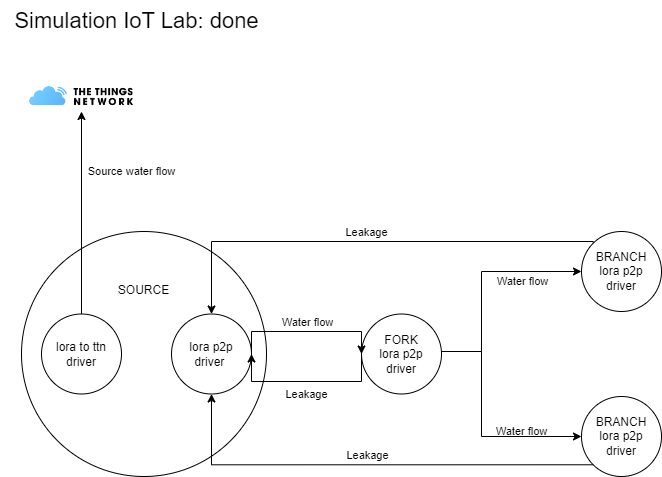

The diagram above was exported from draw.io. Its source (the exported page's mxGraphModel, read from the mxfile embedded in the PNG):
<mxGraphModel dx="1050" dy="541" grid="1" gridSize="10" guides="1" tooltips="1" connect="1" arrows="1" fold="1" page="1" pageScale="1" pageWidth="850" pageHeight="1100" background="#ffffff" math="0" shadow="0">
  <root>
    <mxCell id="0" />
    <mxCell id="1" parent="0" />
    <mxCell id="NVezCsk33KQddz3p1z8e-3" value="&lt;font color=&quot;#000000&quot;&gt;SOURCE&lt;br&gt;&lt;br&gt;&lt;br&gt;&lt;br&gt;&lt;br&gt;&lt;br&gt;&lt;br&gt;&lt;br&gt;&lt;br&gt;&lt;br&gt;&lt;/font&gt;" style="ellipse;whiteSpace=wrap;html=1;aspect=fixed;fillColor=none;strokeColor=#000000;" parent="1" vertex="1">
      <mxGeometry x="40" y="240" width="245" height="245" as="geometry" />
    </mxCell>
    <mxCell id="NVezCsk33KQddz3p1z8e-1" value="lora to ttn&lt;br&gt;driver" style="ellipse;whiteSpace=wrap;html=1;aspect=fixed;fillColor=none;strokeColor=#000000;fontColor=#000000;" parent="1" vertex="1">
      <mxGeometry x="60" y="322.5" width="80" height="80" as="geometry" />
    </mxCell>
    <mxCell id="NVezCsk33KQddz3p1z8e-2" value="lora p2p&lt;br&gt;driver&amp;nbsp;" style="ellipse;whiteSpace=wrap;html=1;aspect=fixed;strokeColor=#000000;fontColor=#000000;fillColor=none;" parent="1" vertex="1">
      <mxGeometry x="190" y="322.5" width="80" height="80" as="geometry" />
    </mxCell>
    <mxCell id="NVezCsk33KQddz3p1z8e-4" value="FORK&lt;br&gt;lora p2p&lt;br&gt;driver" style="ellipse;whiteSpace=wrap;html=1;aspect=fixed;fillColor=none;strokeColor=#000000;fontColor=#000000;" parent="1" vertex="1">
      <mxGeometry x="380" y="322.5" width="80" height="80" as="geometry" />
    </mxCell>
    <mxCell id="NVezCsk33KQddz3p1z8e-7" value="&lt;font style=&quot;font-size: 22px;&quot;&gt;Simulation IoT Lab: done&lt;/font&gt;" style="text;html=1;align=center;verticalAlign=middle;resizable=0;points=[];autosize=1;strokeColor=none;fillColor=none;strokeWidth=3;fontColor=#000000;" parent="1" vertex="1">
      <mxGeometry x="20" y="10" width="270" height="40" as="geometry" />
    </mxCell>
    <mxCell id="NVezCsk33KQddz3p1z8e-8" value="BRANCH&lt;br&gt;lora p2p&lt;br&gt;driver" style="ellipse;whiteSpace=wrap;html=1;aspect=fixed;fontColor=#000000;strokeColor=#000000;fillColor=none;" parent="1" vertex="1">
      <mxGeometry x="600" y="240" width="80" height="80" as="geometry" />
    </mxCell>
    <mxCell id="NVezCsk33KQddz3p1z8e-9" value="BRANCH&lt;br&gt;lora p2p&lt;br&gt;driver" style="ellipse;whiteSpace=wrap;html=1;aspect=fixed;strokeColor=#000000;fontColor=#000000;fillColor=none;" parent="1" vertex="1">
      <mxGeometry x="600" y="405" width="80" height="80" as="geometry" />
    </mxCell>
    <object label="&lt;font style=&quot;&quot; color=&quot;#000000&quot;&gt;Water flow&lt;/font&gt;" Sample="" placeholders="1" id="NVezCsk33KQddz3p1z8e-11">
      <mxCell style="edgeStyle=orthogonalEdgeStyle;rounded=0;orthogonalLoop=1;jettySize=auto;html=1;exitX=1;exitY=0.5;exitDx=0;exitDy=0;entryX=0;entryY=0.5;entryDx=0;entryDy=0;labelPosition=center;verticalLabelPosition=top;align=center;verticalAlign=bottom;strokeColor=#000000;labelBackgroundColor=none;" parent="1" source="NVezCsk33KQddz3p1z8e-2" target="NVezCsk33KQddz3p1z8e-4" edge="1">
        <mxGeometry relative="1" as="geometry">
          <Array as="points">
            <mxPoint x="270" y="340" />
            <mxPoint x="380" y="340" />
          </Array>
          <mxPoint as="offset" />
        </mxGeometry>
      </mxCell>
    </object>
    <mxCell id="NVezCsk33KQddz3p1z8e-13" value="Leakage" style="endArrow=classic;html=1;rounded=0;exitX=0;exitY=0.5;exitDx=0;exitDy=0;entryX=1;entryY=0.5;entryDx=0;entryDy=0;verticalAlign=top;edgeStyle=orthogonalEdgeStyle;strokeColor=#000000;labelBackgroundColor=none;fontColor=#000000;" parent="1" source="NVezCsk33KQddz3p1z8e-4" target="NVezCsk33KQddz3p1z8e-2" edge="1">
      <mxGeometry width="50" height="50" relative="1" as="geometry">
        <mxPoint x="410" y="370" as="sourcePoint" />
        <mxPoint x="460" y="320" as="targetPoint" />
        <Array as="points">
          <mxPoint x="380" y="390" />
          <mxPoint x="270" y="390" />
        </Array>
      </mxGeometry>
    </mxCell>
    <object label="Water flow" Sample="" placeholders="1" id="NVezCsk33KQddz3p1z8e-15">
      <mxCell style="edgeStyle=orthogonalEdgeStyle;rounded=0;orthogonalLoop=1;jettySize=auto;html=1;exitX=1;exitY=0.5;exitDx=0;exitDy=0;entryX=0;entryY=0.5;entryDx=0;entryDy=0;labelPosition=center;verticalLabelPosition=top;align=center;verticalAlign=middle;strokeColor=#000000;labelBackgroundColor=none;fontColor=#000000;" parent="1" source="NVezCsk33KQddz3p1z8e-4" target="NVezCsk33KQddz3p1z8e-8" edge="1">
        <mxGeometry x="0.4607" y="-10" relative="1" as="geometry">
          <mxPoint x="435" y="193" as="sourcePoint" />
          <mxPoint x="545" y="193" as="targetPoint" />
          <Array as="points">
            <mxPoint x="460" y="360" />
            <mxPoint x="500" y="360" />
            <mxPoint x="500" y="280" />
          </Array>
          <mxPoint as="offset" />
        </mxGeometry>
      </mxCell>
    </object>
    <object label="Water flow" Sample="" placeholders="1" id="NVezCsk33KQddz3p1z8e-16">
      <mxCell style="edgeStyle=orthogonalEdgeStyle;rounded=0;orthogonalLoop=1;jettySize=auto;html=1;entryX=0;entryY=0.5;entryDx=0;entryDy=0;labelPosition=center;verticalLabelPosition=top;align=center;verticalAlign=middle;strokeColor=#000000;labelBackgroundColor=none;fontColor=#000000;" parent="1" target="NVezCsk33KQddz3p1z8e-9" edge="1">
        <mxGeometry x="0.4667" y="5" relative="1" as="geometry">
          <mxPoint x="460" y="360" as="sourcePoint" />
          <mxPoint x="610" y="290" as="targetPoint" />
          <Array as="points">
            <mxPoint x="500" y="360" />
            <mxPoint x="500" y="445" />
          </Array>
          <mxPoint as="offset" />
        </mxGeometry>
      </mxCell>
    </object>
    <mxCell id="NVezCsk33KQddz3p1z8e-17" value="Leakage" style="endArrow=classic;html=1;rounded=0;exitX=0;exitY=1;exitDx=0;exitDy=0;entryX=0.5;entryY=1;entryDx=0;entryDy=0;verticalAlign=bottom;edgeStyle=orthogonalEdgeStyle;strokeColor=#000000;labelBackgroundColor=none;fontColor=#000000;" parent="1" source="NVezCsk33KQddz3p1z8e-9" target="NVezCsk33KQddz3p1z8e-2" edge="1">
      <mxGeometry width="50" height="50" relative="1" as="geometry">
        <mxPoint x="480" y="493" as="sourcePoint" />
        <mxPoint x="370" y="493" as="targetPoint" />
        <Array as="points">
          <mxPoint x="230" y="473" />
        </Array>
      </mxGeometry>
    </mxCell>
    <mxCell id="NVezCsk33KQddz3p1z8e-18" value="Leakage" style="endArrow=classic;html=1;rounded=0;exitX=0;exitY=0;exitDx=0;exitDy=0;entryX=0.5;entryY=0;entryDx=0;entryDy=0;verticalAlign=bottom;edgeStyle=orthogonalEdgeStyle;strokeColor=#000000;labelBackgroundColor=none;fontColor=#000000;" parent="1" source="NVezCsk33KQddz3p1z8e-8" target="NVezCsk33KQddz3p1z8e-2" edge="1">
      <mxGeometry width="50" height="50" relative="1" as="geometry">
        <mxPoint x="630" y="232" as="sourcePoint" />
        <mxPoint x="220" y="150" as="targetPoint" />
        <Array as="points">
          <mxPoint x="612" y="250" />
          <mxPoint x="230" y="250" />
        </Array>
      </mxGeometry>
    </mxCell>
    <mxCell id="NVezCsk33KQddz3p1z8e-19" value="" style="shape=image;verticalLabelPosition=bottom;labelBackgroundColor=default;verticalAlign=top;aspect=fixed;imageAspect=0;image=data:image/png,(base64 omitted: 5476 chars);" parent="1" vertex="1">
      <mxGeometry x="40.58" y="90" width="118.85" height="30" as="geometry" />
    </mxCell>
    <mxCell id="NVezCsk33KQddz3p1z8e-20" value="Source water flow" style="endArrow=classic;html=1;rounded=0;exitX=0.5;exitY=0;exitDx=0;exitDy=0;entryX=0.5;entryY=1;entryDx=0;entryDy=0;labelBackgroundColor=none;fontColor=#000000;strokeColor=#000000;" parent="1" source="NVezCsk33KQddz3p1z8e-1" target="NVezCsk33KQddz3p1z8e-19" edge="1">
      <mxGeometry x="0.4123" y="-50" width="50" height="50" relative="1" as="geometry">
        <mxPoint x="410" y="270" as="sourcePoint" />
        <mxPoint x="460" y="220" as="targetPoint" />
        <mxPoint as="offset" />
      </mxGeometry>
    </mxCell>
  </root>
</mxGraphModel>